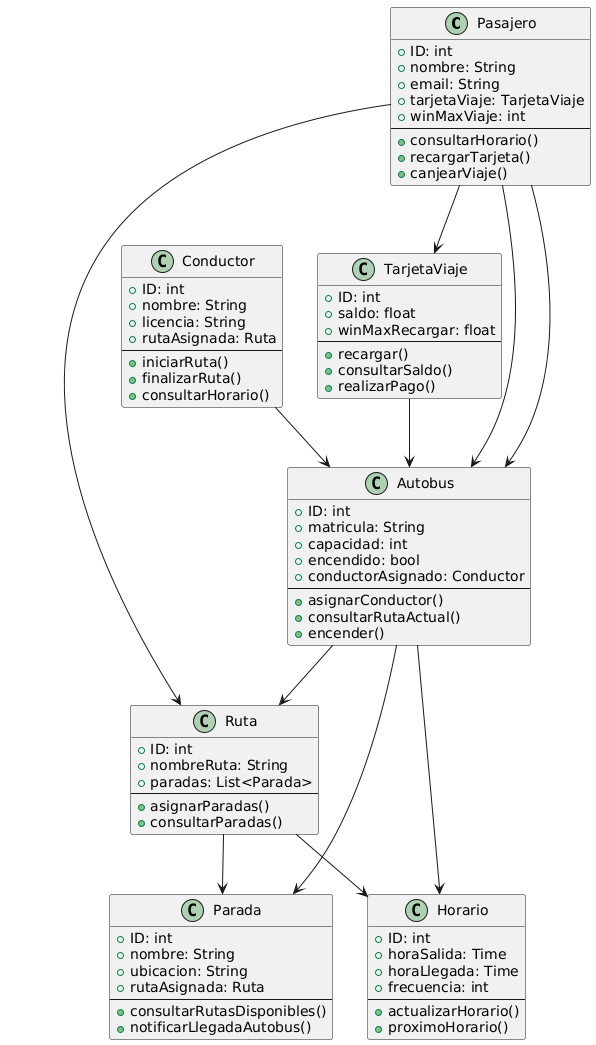

The diagram above was rendered by PlantUML. Its source (embedded in the PNG):
@startuml
class Pasajero {
    +ID: int
    +nombre: String
    +email: String
    +tarjetaViaje: TarjetaViaje
    +winMaxViaje: int
    --
    +consultarHorario()
    +recargarTarjeta()
    +canjearViaje()
}

class Autobus {
    +ID: int
    +matricula: String
    +capacidad: int
    +encendido: bool
    +conductorAsignado: Conductor
    --
    +asignarConductor()
    +consultarRutaActual()
    +encender()
}

class Conductor {
    +ID: int
    +nombre: String
    +licencia: String
    +rutaAsignada: Ruta
    --
    +iniciarRuta()
    +finalizarRuta()
    +consultarHorario()
}

class Ruta {
    +ID: int
    +nombreRuta: String
    +paradas: List<Parada>
    --
    +asignarParadas()
    +consultarParadas()
}

class Parada {
    +ID: int
    +nombre: String
    +ubicacion: String
    +rutaAsignada: Ruta
    --
    +consultarRutasDisponibles()
    +notificarLlegadaAutobus()
}

class TarjetaViaje {
    +ID: int
    +saldo: float
    +winMaxRecargar: float
    --
    +recargar()
    +consultarSaldo()
    +realizarPago()
}

class Horario {
    +ID: int
    +horaSalida: Time
    +horaLlegada: Time
    +frecuencia: int
    --
    +actualizarHorario()
    +proximoHorario()
}

Pasajero --> Ruta
Pasajero --> TarjetaViaje
Pasajero --> Autobus
Conductor --> Autobus
Autobus --> Ruta
Ruta --> Horario
Ruta --> Parada
TarjetaViaje --> Autobus
Autobus --> Parada
Pasajero --> Autobus
Autobus --> Horario
@enduml